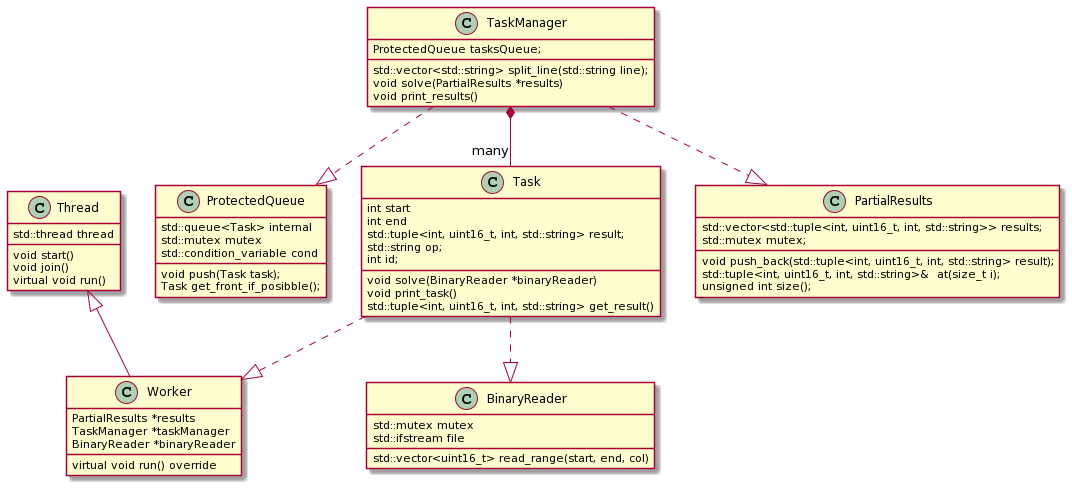

The diagram above was rendered by PlantUML. Its source (embedded in the PNG):
@startuml
Class BinaryReader {
std::mutex mutex
std::ifstream file

std::vector<uint16_t> read_range(start, end, col)
}
Class Thread {
std::thread thread
void start()
void join()
virtual void run()

}
Class Worker {
PartialResults *results
TaskManager *taskManager
BinaryReader *binaryReader

virtual void run() override
}
Class ProtectedQueue {
    std::queue<Task> internal
    std::mutex mutex
    std::condition_variable cond


    void push(Task task);
    Task get_front_if_posibble(); 

}
Class Task {
int start
int end
std::tuple<int, uint16_t, int, std::string> result;
std::string op;
int id;

void solve(BinaryReader *binaryReader)
void print_task()
std::tuple<int, uint16_t, int, std::string> get_result()
}

Class TaskManager {

ProtectedQueue tasksQueue;
std::vector<std::string> split_line(std::string line);


void solve(PartialResults *results)
void print_results()
}

Class PartialResults {
        std::vector<std::tuple<int, uint16_t, int, std::string>> results;
        std::mutex mutex;

        void push_back(std::tuple<int, uint16_t, int, std::string> result);
        std::tuple<int, uint16_t, int, std::string>&  at(size_t i); 
        unsigned int size();
}

Thread <|-- Worker
TaskManager *-- "many" Task
TaskManager ..|> ProtectedQueue
Task ..|> BinaryReader
Task ..|> Worker
TaskManager ..|> PartialResults
@enduml